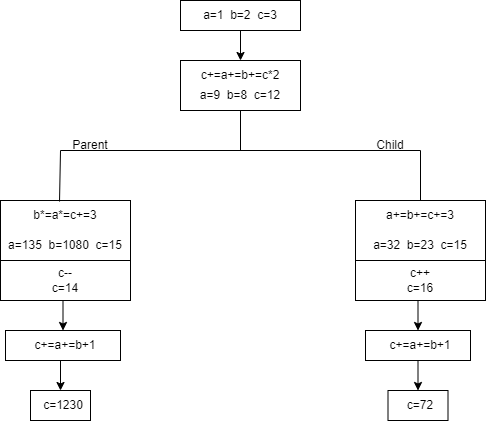

The diagram above was exported from draw.io. Its source (the exported page's mxGraphModel, read from the mxfile embedded in the PNG):
<mxGraphModel dx="865" dy="406" grid="1" gridSize="10" guides="1" tooltips="1" connect="1" arrows="1" fold="1" page="1" pageScale="1" pageWidth="850" pageHeight="1100" math="0" shadow="0">
  <root>
    <mxCell id="0" />
    <mxCell id="1" parent="0" />
    <mxCell id="RVKo7xE1VoI56nQl8u4d-38" value="a=1&amp;nbsp; b=2&amp;nbsp; c=3" style="text;html=1;strokeColor=none;fillColor=none;align=center;verticalAlign=middle;whiteSpace=wrap;rounded=0;" vertex="1" parent="1">
      <mxGeometry x="290" y="80" width="100" height="30" as="geometry" />
    </mxCell>
    <mxCell id="RVKo7xE1VoI56nQl8u4d-39" value="c+=a+=b+=c*2" style="text;html=1;strokeColor=none;fillColor=none;align=center;verticalAlign=middle;whiteSpace=wrap;rounded=0;" vertex="1" parent="1">
      <mxGeometry x="285" y="140" width="110" height="30" as="geometry" />
    </mxCell>
    <mxCell id="RVKo7xE1VoI56nQl8u4d-40" value="a=9&amp;nbsp; b=8&amp;nbsp; c=12" style="text;html=1;strokeColor=none;fillColor=none;align=center;verticalAlign=middle;whiteSpace=wrap;rounded=0;" vertex="1" parent="1">
      <mxGeometry x="290" y="160" width="100" height="30" as="geometry" />
    </mxCell>
    <mxCell id="RVKo7xE1VoI56nQl8u4d-60" style="edgeStyle=orthogonalEdgeStyle;rounded=0;orthogonalLoop=1;jettySize=auto;html=1;exitX=0.5;exitY=1;exitDx=0;exitDy=0;entryX=0.5;entryY=0;entryDx=0;entryDy=0;" edge="1" parent="1" source="RVKo7xE1VoI56nQl8u4d-41" target="RVKo7xE1VoI56nQl8u4d-42">
      <mxGeometry relative="1" as="geometry" />
    </mxCell>
    <mxCell id="RVKo7xE1VoI56nQl8u4d-41" value="" style="rounded=0;whiteSpace=wrap;html=1;fillColor=none;" vertex="1" parent="1">
      <mxGeometry x="280" y="80" width="120" height="30" as="geometry" />
    </mxCell>
    <mxCell id="RVKo7xE1VoI56nQl8u4d-42" value="" style="rounded=0;whiteSpace=wrap;html=1;fillColor=none;" vertex="1" parent="1">
      <mxGeometry x="280" y="140" width="120" height="50" as="geometry" />
    </mxCell>
    <mxCell id="RVKo7xE1VoI56nQl8u4d-43" value="" style="endArrow=none;html=1;rounded=0;entryX=0.5;entryY=1;entryDx=0;entryDy=0;" edge="1" parent="1" target="RVKo7xE1VoI56nQl8u4d-42">
      <mxGeometry width="50" height="50" relative="1" as="geometry">
        <mxPoint x="340" y="230" as="sourcePoint" />
        <mxPoint x="420" y="190" as="targetPoint" />
      </mxGeometry>
    </mxCell>
    <mxCell id="RVKo7xE1VoI56nQl8u4d-44" value="" style="endArrow=none;html=1;rounded=0;" edge="1" parent="1">
      <mxGeometry width="50" height="50" relative="1" as="geometry">
        <mxPoint x="160" y="230" as="sourcePoint" />
        <mxPoint x="520" y="230" as="targetPoint" />
      </mxGeometry>
    </mxCell>
    <mxCell id="RVKo7xE1VoI56nQl8u4d-45" value="" style="endArrow=none;html=1;rounded=0;entryX=0.454;entryY=0.017;entryDx=0;entryDy=0;entryPerimeter=0;" edge="1" parent="1" target="RVKo7xE1VoI56nQl8u4d-54">
      <mxGeometry width="50" height="50" relative="1" as="geometry">
        <mxPoint x="160" y="230" as="sourcePoint" />
        <mxPoint x="160" y="270" as="targetPoint" />
      </mxGeometry>
    </mxCell>
    <mxCell id="RVKo7xE1VoI56nQl8u4d-46" value="" style="endArrow=none;html=1;rounded=0;entryX=0.5;entryY=0;entryDx=0;entryDy=0;" edge="1" parent="1" target="RVKo7xE1VoI56nQl8u4d-55">
      <mxGeometry width="50" height="50" relative="1" as="geometry">
        <mxPoint x="520" y="230" as="sourcePoint" />
        <mxPoint x="520" y="270" as="targetPoint" />
      </mxGeometry>
    </mxCell>
    <mxCell id="RVKo7xE1VoI56nQl8u4d-47" value="Parent" style="text;html=1;strokeColor=none;fillColor=none;align=center;verticalAlign=middle;whiteSpace=wrap;rounded=0;" vertex="1" parent="1">
      <mxGeometry x="160" y="210" width="60" height="30" as="geometry" />
    </mxCell>
    <mxCell id="RVKo7xE1VoI56nQl8u4d-48" value="Child" style="text;html=1;strokeColor=none;fillColor=none;align=center;verticalAlign=middle;whiteSpace=wrap;rounded=0;" vertex="1" parent="1">
      <mxGeometry x="460" y="210" width="60" height="30" as="geometry" />
    </mxCell>
    <mxCell id="RVKo7xE1VoI56nQl8u4d-50" value="a+=b+=c+=3" style="text;html=1;strokeColor=none;fillColor=none;align=center;verticalAlign=middle;whiteSpace=wrap;rounded=0;" vertex="1" parent="1">
      <mxGeometry x="470" y="280" width="100" height="30" as="geometry" />
    </mxCell>
    <mxCell id="RVKo7xE1VoI56nQl8u4d-51" value="a=32&amp;nbsp; b=23&amp;nbsp; c=15" style="text;html=1;strokeColor=none;fillColor=none;align=center;verticalAlign=middle;whiteSpace=wrap;rounded=0;" vertex="1" parent="1">
      <mxGeometry x="465" y="310" width="110" height="30" as="geometry" />
    </mxCell>
    <mxCell id="RVKo7xE1VoI56nQl8u4d-52" value="a=135&amp;nbsp; b=1080&amp;nbsp; c=15" style="text;html=1;strokeColor=none;fillColor=none;align=center;verticalAlign=middle;whiteSpace=wrap;rounded=0;" vertex="1" parent="1">
      <mxGeometry x="105" y="310" width="120" height="30" as="geometry" />
    </mxCell>
    <mxCell id="RVKo7xE1VoI56nQl8u4d-53" value="b*=a*=c+=3" style="text;html=1;strokeColor=none;fillColor=none;align=center;verticalAlign=middle;whiteSpace=wrap;rounded=0;" vertex="1" parent="1">
      <mxGeometry x="120" y="280" width="90" height="30" as="geometry" />
    </mxCell>
    <mxCell id="RVKo7xE1VoI56nQl8u4d-54" value="" style="rounded=0;whiteSpace=wrap;html=1;fillColor=none;" vertex="1" parent="1">
      <mxGeometry x="100" y="280" width="130" height="60" as="geometry" />
    </mxCell>
    <mxCell id="RVKo7xE1VoI56nQl8u4d-55" value="" style="rounded=0;whiteSpace=wrap;html=1;fillColor=none;" vertex="1" parent="1">
      <mxGeometry x="455" y="280" width="130" height="60" as="geometry" />
    </mxCell>
    <mxCell id="RVKo7xE1VoI56nQl8u4d-63" style="edgeStyle=orthogonalEdgeStyle;rounded=0;orthogonalLoop=1;jettySize=auto;html=1;exitX=0.5;exitY=1;exitDx=0;exitDy=0;entryX=0.5;entryY=0;entryDx=0;entryDy=0;" edge="1" parent="1" source="RVKo7xE1VoI56nQl8u4d-56" target="RVKo7xE1VoI56nQl8u4d-61">
      <mxGeometry relative="1" as="geometry" />
    </mxCell>
    <mxCell id="RVKo7xE1VoI56nQl8u4d-56" value="c--&lt;br&gt;c=14" style="rounded=0;whiteSpace=wrap;html=1;fillColor=none;" vertex="1" parent="1">
      <mxGeometry x="100" y="340" width="130" height="40" as="geometry" />
    </mxCell>
    <mxCell id="RVKo7xE1VoI56nQl8u4d-64" style="edgeStyle=orthogonalEdgeStyle;rounded=0;orthogonalLoop=1;jettySize=auto;html=1;exitX=0.5;exitY=1;exitDx=0;exitDy=0;entryX=0.5;entryY=0;entryDx=0;entryDy=0;" edge="1" parent="1" source="RVKo7xE1VoI56nQl8u4d-57" target="RVKo7xE1VoI56nQl8u4d-62">
      <mxGeometry relative="1" as="geometry" />
    </mxCell>
    <mxCell id="RVKo7xE1VoI56nQl8u4d-57" value="c++&lt;br&gt;c=16" style="rounded=0;whiteSpace=wrap;html=1;fillColor=none;" vertex="1" parent="1">
      <mxGeometry x="455" y="340" width="130" height="40" as="geometry" />
    </mxCell>
    <mxCell id="RVKo7xE1VoI56nQl8u4d-58" value="c+=a+=b+1" style="text;html=1;strokeColor=none;fillColor=none;align=center;verticalAlign=middle;whiteSpace=wrap;rounded=0;" vertex="1" parent="1">
      <mxGeometry x="115" y="410" width="100" height="30" as="geometry" />
    </mxCell>
    <mxCell id="RVKo7xE1VoI56nQl8u4d-59" value="c+=a+=b+1" style="text;html=1;strokeColor=none;fillColor=none;align=center;verticalAlign=middle;whiteSpace=wrap;rounded=0;" vertex="1" parent="1">
      <mxGeometry x="470" y="410" width="100" height="30" as="geometry" />
    </mxCell>
    <mxCell id="RVKo7xE1VoI56nQl8u4d-70" style="edgeStyle=orthogonalEdgeStyle;rounded=0;orthogonalLoop=1;jettySize=auto;html=1;exitX=0.5;exitY=1;exitDx=0;exitDy=0;entryX=0.5;entryY=0;entryDx=0;entryDy=0;" edge="1" parent="1" source="RVKo7xE1VoI56nQl8u4d-61" target="RVKo7xE1VoI56nQl8u4d-67">
      <mxGeometry relative="1" as="geometry" />
    </mxCell>
    <mxCell id="RVKo7xE1VoI56nQl8u4d-61" value="" style="rounded=0;whiteSpace=wrap;html=1;fillColor=none;" vertex="1" parent="1">
      <mxGeometry x="105" y="410" width="115" height="30" as="geometry" />
    </mxCell>
    <mxCell id="RVKo7xE1VoI56nQl8u4d-69" style="edgeStyle=orthogonalEdgeStyle;rounded=0;orthogonalLoop=1;jettySize=auto;html=1;exitX=0.5;exitY=1;exitDx=0;exitDy=0;entryX=0.5;entryY=0;entryDx=0;entryDy=0;" edge="1" parent="1" source="RVKo7xE1VoI56nQl8u4d-62" target="RVKo7xE1VoI56nQl8u4d-68">
      <mxGeometry relative="1" as="geometry" />
    </mxCell>
    <mxCell id="RVKo7xE1VoI56nQl8u4d-62" value="" style="rounded=0;whiteSpace=wrap;html=1;fillColor=none;" vertex="1" parent="1">
      <mxGeometry x="465" y="410" width="105" height="30" as="geometry" />
    </mxCell>
    <mxCell id="RVKo7xE1VoI56nQl8u4d-65" value="c=1230" style="text;html=1;strokeColor=none;fillColor=none;align=center;verticalAlign=middle;whiteSpace=wrap;rounded=0;" vertex="1" parent="1">
      <mxGeometry x="132.5" y="470" width="60" height="30" as="geometry" />
    </mxCell>
    <mxCell id="RVKo7xE1VoI56nQl8u4d-66" value="c=72" style="text;html=1;strokeColor=none;fillColor=none;align=center;verticalAlign=middle;whiteSpace=wrap;rounded=0;" vertex="1" parent="1">
      <mxGeometry x="490" y="470" width="60" height="30" as="geometry" />
    </mxCell>
    <mxCell id="RVKo7xE1VoI56nQl8u4d-67" value="" style="rounded=0;whiteSpace=wrap;html=1;fillColor=none;" vertex="1" parent="1">
      <mxGeometry x="130" y="470" width="60" height="30" as="geometry" />
    </mxCell>
    <mxCell id="RVKo7xE1VoI56nQl8u4d-68" value="" style="rounded=0;whiteSpace=wrap;html=1;fillColor=none;" vertex="1" parent="1">
      <mxGeometry x="487.5" y="470" width="60" height="30" as="geometry" />
    </mxCell>
  </root>
</mxGraphModel>